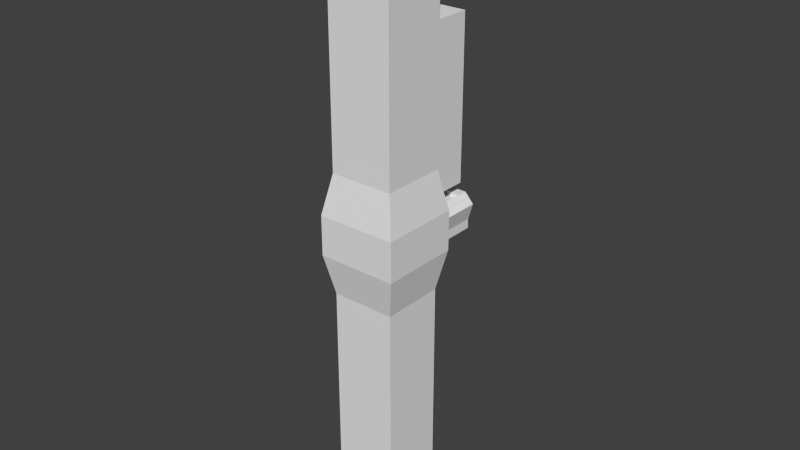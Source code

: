 # Source: Wall_Lights.blend  (saved by Blender 2.76.0; exported with 4.5.12 LTS)
import bpy
from mathutils import Matrix  # noqa: F401  (used for matrix-valued properties, if any)

bpy.ops.wm.read_factory_settings(use_empty=True)
scene = bpy.context.scene
scene.name = 'Scene'

# ---- collections
col_collection_1 = bpy.data.collections.new('Collection 1'); scene.collection.children.link(col_collection_1)

# ---- world
world_world = bpy.data.worlds.new('World'); scene.world = world_world
world_world.color = (0.05088, 0.05088, 0.05088)
world_world.use_sun_shadow = False
world_world.sun_shadow_jitter_overblur = 0.0
world_world.cycles.sampling_method = 'MANUAL'
world_world.cycles.sample_map_resolution = 256

# ---- meshes
me_plane = bpy.data.meshes.new('Plane')
me_plane.from_pydata([(0.0, -0.1, 0.0), (0.2, -0.1, 0.0), (0.02, -0.1, 0.01), (0.18, -0.1, 0.01), (0.0, -0.3, 0.0), (0.2, -0.3, 0.0), (0.0, -0.1, 0.1), (0.2, -0.1, 0.1), (0.02, -0.1, 0.09), (0.18, -0.1, 0.09), (0.0, -0.3, 0.1), (0.2, -0.3, 0.1), (0.02, -0.12, -0.1), (0.18, -0.12, -0.1), (0.02, -0.28, -0.1), (0.18, -0.28, -0.1), (0.02, -0.12, 0.2), (0.18, -0.12, 0.2), (0.02, -0.28, 0.2), (0.18, -0.28, 0.2), (0.18, 0.0, 0.01), (0.02, 0.0, 0.01), (0.18, 0.0, 0.09), (0.02, 0.0, 0.09), (0.03707, -0.1371, -0.7), (0.02, -0.12, -0.6829), (0.18, -0.12, -0.6829), (0.1629, -0.1371, -0.7), (0.02, -0.28, -0.6829), (0.03707, -0.2629, -0.7), (0.1629, -0.2629, -0.7), (0.18, -0.28, -0.6829), (0.02, -0.12, 0.7829), (0.03707, -0.1371, 0.8), (0.1629, -0.1371, 0.8), (0.18, -0.12, 0.7829), (0.03707, -0.2629, 0.8), (0.02, -0.28, 0.7829), (0.18, -0.28, 0.7829), (0.1629, -0.2629, 0.8)], [], [(2, 3, 1), (4, 14, 15), (7, 9, 8), (7, 17, 19), (5, 11, 10), (3, 9, 7), (0, 6, 8), (4, 10, 6), (3, 20, 22), (1, 7, 11), (13, 26, 25), (0, 12, 14), (1, 13, 12), (5, 15, 13), (19, 38, 37), (11, 19, 18), (6, 10, 18), (6, 16, 17), (12, 25, 28), (15, 31, 26), (14, 28, 31), (16, 32, 35), (18, 37, 32), (17, 35, 38), (33, 36, 39), (21, 23, 22), (2, 21, 20), (9, 22, 23), (8, 23, 21), (26, 27, 24), (30, 31, 28), (29, 28, 25), (27, 26, 31), (34, 35, 32), (38, 39, 36), (37, 36, 33), (35, 34, 39), (30, 29, 24), (0, 2, 1), (5, 4, 15), (6, 7, 8), (11, 7, 19), (4, 5, 10), (1, 3, 7), (2, 0, 8), (0, 4, 6), (9, 3, 22), (5, 1, 11), (12, 13, 25), (4, 0, 14), (0, 1, 12), (1, 5, 13), (18, 19, 37), (10, 11, 18), (16, 6, 18), (7, 6, 17), (14, 12, 28), (13, 15, 26), (15, 14, 31), (17, 16, 35), (16, 18, 32), (19, 17, 38), (34, 33, 39), (20, 21, 22), (3, 2, 20), (8, 9, 23), (2, 8, 21), (25, 26, 24), (29, 30, 28), (24, 29, 25), (30, 27, 31), (33, 34, 32), (37, 38, 36), (32, 37, 33), (38, 35, 39), (27, 30, 24)])
_uv = me_plane.uv_layers.new(name='UVMap')
_uv.uv.foreach_set('vector', [0.03788, 0.5262, 0.1591, 0.5262, 0.1742, 0.5328, 0.3712, 0.5328, 0.3561, 0.5983, 0.2348, 0.5983, 0.1742, 0.4672, 0.1591, 0.4738, 0.03788, 0.4738, 0.5682, 0.5328, 0.553, 0.5983, 0.4318, 0.5983, 0.2197, 0.5328, 0.2197, 0.4672, 0.3712, 0.4672, 0.1591, 0.5262, 0.1591, 0.4738, 0.1742, 0.4672, 0.02273, 0.5328, 0.02273, 0.4672, 0.03788, 0.4738, 0.7652, 0.4672, 0.7652, 0.5328, 0.6136, 0.5328, 0.8712, 0.7406, 0.8712, 0.8061, 0.8106, 0.8061, 0.5682, 0.4672, 0.5682, 0.5328, 0.4167, 0.5328, 0.1591, 0.5983, 0.1591, 0.9803, 0.03788, 0.9803, 0.6136, 0.4672, 0.6288, 0.4017, 0.75, 0.4017, 0.1742, 0.5328, 0.1591, 0.5983, 0.03788, 0.5983, 0.4167, 0.4672, 0.4318, 0.4017, 0.553, 0.4017, 0.2348, 0.4017, 0.2348, 0.01966, 0.3561, 0.01966, 0.2197, 0.4672, 0.2348, 0.4017, 0.3561, 0.4017, 0.6136, 0.5328, 0.7652, 0.5328, 0.75, 0.5983, 0.02273, 0.4672, 0.03788, 0.4017, 0.1591, 0.4017, 0.6288, 0.4017, 0.6288, 0.01966, 0.75, 0.01966, 0.4318, 0.4017, 0.4318, 0.01966, 0.553, 0.01966, 0.3561, 0.5983, 0.3561, 0.9803, 0.2348, 0.9803, 0.03788, 0.4017, 0.03788, 0.01966, 0.1591, 0.01966, 0.75, 0.5983, 0.75, 0.9803, 0.6288, 0.9803, 0.553, 0.5983, 0.553, 0.9803, 0.4318, 0.9803, 0.9189, 0.1133, 0.8235, 0.1133, 0.8235, 0.03085, 0.8712, 0.7012, 0.8106, 0.7012, 0.8106, 0.5964, 0.8864, 0.5571, 0.8106, 0.5571, 0.8106, 0.4522, 0.8106, 0.308, 0.8864, 0.308, 0.8864, 0.4129, 0.9167, 0.6619, 0.9167, 0.5964, 0.9773, 0.5964, 0.9318, 0.1638, 0.9189, 0.175, 0.8235, 0.175, 0.9189, 0.2575, 0.9318, 0.2687, 0.8106, 0.2687, 0.8235, 0.2575, 0.8106, 0.2687, 0.8106, 0.1638, 0.9189, 0.175, 0.9318, 0.1638, 0.9318, 0.2687, 0.9189, 0.03085, 0.9318, 0.01966, 0.9318, 0.1245, 0.8106, 0.01966, 0.8235, 0.03085, 0.8235, 0.1133, 0.8106, 0.1245, 0.8235, 0.1133, 0.9189, 0.1133, 0.9318, 0.01966, 0.9189, 0.03085, 0.8235, 0.03085, 0.9189, 0.2575, 0.8235, 0.2575, 0.8235, 0.175, 0.02273, 0.5328, 0.03788, 0.5262, 0.1742, 0.5328, 0.2197, 0.5328, 0.3712, 0.5328, 0.2348, 0.5983, 0.02273, 0.4672, 0.1742, 0.4672, 0.03788, 0.4738, 0.4167, 0.5328, 0.5682, 0.5328, 0.4318, 0.5983, 0.3712, 0.5328, 0.2197, 0.5328, 0.3712, 0.4672, 0.1742, 0.5328, 0.1591, 0.5262, 0.1742, 0.4672, 0.03788, 0.5262, 0.02273, 0.5328, 0.03788, 0.4738, 0.6136, 0.4672, 0.7652, 0.4672, 0.6136, 0.5328, 0.8106, 0.7406, 0.8712, 0.7406, 0.8106, 0.8061, 0.4167, 0.4672, 0.5682, 0.4672, 0.4167, 0.5328, 0.03788, 0.5983, 0.1591, 0.5983, 0.03788, 0.9803, 0.7652, 0.4672, 0.6136, 0.4672, 0.75, 0.4017, 0.02273, 0.5328, 0.1742, 0.5328, 0.03788, 0.5983, 0.5682, 0.4672, 0.4167, 0.4672, 0.553, 0.4017, 0.3561, 0.4017, 0.2348, 0.4017, 0.3561, 0.01966, 0.3712, 0.4672, 0.2197, 0.4672, 0.3561, 0.4017, 0.6288, 0.5983, 0.6136, 0.5328, 0.75, 0.5983, 0.1742, 0.4672, 0.02273, 0.4672, 0.1591, 0.4017, 0.75, 0.4017, 0.6288, 0.4017, 0.75, 0.01966, 0.553, 0.4017, 0.4318, 0.4017, 0.553, 0.01966, 0.2348, 0.5983, 0.3561, 0.5983, 0.2348, 0.9803, 0.1591, 0.4017, 0.03788, 0.4017, 0.1591, 0.01966, 0.6288, 0.5983, 0.75, 0.5983, 0.6288, 0.9803, 0.4318, 0.5983, 0.553, 0.5983, 0.4318, 0.9803, 0.9189, 0.03085, 0.9189, 0.1133, 0.8235, 0.03085, 0.8712, 0.5964, 0.8712, 0.7012, 0.8106, 0.5964, 0.8864, 0.4522, 0.8864, 0.5571, 0.8106, 0.4522, 0.8106, 0.4129, 0.8106, 0.308, 0.8864, 0.4129, 0.9773, 0.6619, 0.9167, 0.6619, 0.9773, 0.5964, 0.8106, 0.1638, 0.9318, 0.1638, 0.8235, 0.175, 0.8235, 0.2575, 0.9189, 0.2575, 0.8106, 0.2687, 0.8235, 0.175, 0.8235, 0.2575, 0.8106, 0.1638, 0.9189, 0.2575, 0.9189, 0.175, 0.9318, 0.2687, 0.9189, 0.1133, 0.9189, 0.03085, 0.9318, 0.1245, 0.8106, 0.1245, 0.8106, 0.01966, 0.8235, 0.1133, 0.9318, 0.1245, 0.8106, 0.1245, 0.9189, 0.1133, 0.8106, 0.01966, 0.9318, 0.01966, 0.8235, 0.03085, 0.9189, 0.175, 0.9189, 0.2575, 0.8235, 0.175])
me_plane.use_remesh_preserve_volume = False
me_plane.use_remesh_preserve_attributes = False
me_plane.use_mirror_vertex_groups = False
me_plane.update()
me_plane_011 = bpy.data.meshes.new('Plane.011')
me_plane_011.from_pydata([(0.03, -0.1, 0.0), (0.17, -0.1, 0.0), (0.03, 0.0, 0.0), (0.17, 0.0, 0.0), (0.03, -0.12, 0.13), (0.17, -0.12, 0.13), (0.03, -0.02, 0.13), (0.17, -0.02, 0.13), (0.03, -0.12, 0.53), (0.17, -0.12, 0.53), (0.03, -0.02, 0.53), (0.17, -0.02, 0.53), (0.03, -0.119, 0.1), (0.17, -0.119, 0.1), (0.03, -0.021, 0.1), (0.17, -0.021, 0.1), (0.03, -0.119, 0.08), (0.17, -0.119, 0.08), (0.03, -0.021, 0.08), (0.17, -0.021, 0.08), (0.007559, -0.1299, 0.0748), (0.03, -0.14, 0.1), (0.1924, -0.1299, 0.0748), (0.17, -0.14, 0.1), (0.007559, 0.0, 0.0748), (0.03, 0.0, 0.1), (0.1924, 0.0, 0.0748), (0.17, 0.0, 0.1)], [], [(0, 2, 3, 1), (1, 3, 26, 22), (3, 2, 24, 25, 27, 26), (24, 20, 12, 14), (4, 6, 7, 5), (8, 9, 11, 10), (5, 7, 11, 9), (6, 4, 8, 10), (7, 6, 10, 11), (4, 5, 9, 8), (13, 15, 19, 17), (0, 1, 22, 23, 21, 20), (16, 17, 19, 18), (14, 12, 16, 18), (15, 14, 18, 19), (12, 13, 17, 16), (12, 21, 23, 13), (15, 27, 25, 14), (12, 20, 21), (15, 26, 27), (22, 26, 15, 13), (2, 0, 20, 24), (22, 13, 23), (24, 14, 25)])
_uv = me_plane_011.uv_layers.new(name='UVMap')
_uv.uv.foreach_set('vector', [0.9853, 0.2118, 0.8382, 0.2118, 0.8382, 0.01412, 0.9853, 0.01412, 0.9481, 0.2966, 0.9481, 0.4378, 0.8879, 0.4378, 0.8879, 0.2543, 0.3971, 0.6345, 0.3971, 0.8322, 0.2871, 0.8639, 0.25, 0.8322, 0.25, 0.6345, 0.2871, 0.6028, 0.4853, 0.6536, 0.6764, 0.6536, 0.6603, 0.7012, 0.5162, 0.7012, 0.1618, 0.805, 0.01471, 0.805, 0.01471, 0.6073, 0.1618, 0.6073, 0.4853, 0.1456, 0.4853, 0.01412, 0.6324, 0.01412, 0.6324, 0.1456, 0.6618, 0.01412, 0.8088, 0.01412, 0.8088, 0.436, 0.6618, 0.436, 0.6324, 0.5675, 0.4853, 0.5675, 0.4853, 0.1456, 0.6324, 0.1456, 0.2206, 0.5791, 0.01471, 0.5791, 0.01471, 0.01412, 0.2206, 0.01412, 0.4559, 0.5746, 0.25, 0.5746, 0.25, 0.01412, 0.4559, 0.01412, 0.01471, 0.8333, 0.1588, 0.8333, 0.1588, 0.8544, 0.01471, 0.8544, 0.7206, 0.8252, 0.7206, 0.6274, 0.8353, 0.5957, 0.8739, 0.6274, 0.8739, 0.8252, 0.8353, 0.8569, 0.01471, 0.9859, 0.01471, 0.8544, 0.1588, 0.8544, 0.1588, 0.9859, 0.9033, 0.7342, 0.9033, 0.5957, 0.9253, 0.5957, 0.9253, 0.7342, 0.2206, 0.6073, 0.2206, 0.805, 0.1914, 0.805, 0.1914, 0.6073, 0.4559, 0.6028, 0.4559, 0.8005, 0.4265, 0.8005, 0.4265, 0.6028, 0.6603, 0.7012, 0.6912, 0.7012, 0.6912, 0.8327, 0.6603, 0.8327, 0.5162, 0.8327, 0.4853, 0.8327, 0.4853, 0.7012, 0.5162, 0.7012, 0.6603, 0.7012, 0.6764, 0.6536, 0.6912, 0.7012, 0.8382, 0.4082, 0.8879, 0.4378, 0.8382, 0.4378, 0.8879, 0.2543, 0.8879, 0.4378, 0.8382, 0.4082, 0.8382, 0.2698, 0.4853, 0.5957, 0.6324, 0.5957, 0.6764, 0.6536, 0.4853, 0.6536, 0.8879, 0.2543, 0.8382, 0.2698, 0.8382, 0.2401, 0.4853, 0.6536, 0.5162, 0.7012, 0.4853, 0.7012])
me_plane_011.use_remesh_preserve_volume = False
me_plane_011.use_remesh_preserve_attributes = False
me_plane_011.use_mirror_vertex_groups = False
me_plane_011.update()

# ---- objects
ob_wall_light_large = bpy.data.objects.new('Wall_Light_Large', me_plane)
ob_wall_light_small = bpy.data.objects.new('Wall_Light_Small', me_plane_011)

# ---- transforms, parenting, visibility, modifiers, constraints
ob_wall_light_large.location = (0.0, 0.0, 0.0)
ob_wall_light_large.lineart.crease_threshold = 0.0
ob_wall_light_small.location = (0.0, 0.0, 0.0)
ob_wall_light_small.hide_viewport = True
ob_wall_light_small.lineart.crease_threshold = 0.0

# ---- collection membership
col_collection_1.objects.link(ob_wall_light_large)
col_collection_1.objects.link(ob_wall_light_small)

# ---- scene / render settings (as saved in the file)
scene.frame_start = 1; scene.frame_end = 250; scene.frame_set(194)
scene.render.engine = 'CYCLES'
scene.render.image_settings.file_format = 'JPEG'
scene.render.image_settings.quality = 100
scene.render.dither_intensity = 0.0
scene.cycles.use_denoising = False
scene.cycles.samples = 100
scene.cycles.sampling_pattern = 'TABULATED_SOBOL'
scene.cycles.light_sampling_threshold = 0.0
scene.cycles.use_adaptive_sampling = False
scene.cycles.use_light_tree = False
scene.cycles.blur_glossy = 0.0
scene.cycles.pixel_filter_type = 'GAUSSIAN'
scene.cycles.sample_clamp_indirect = 0.0
scene.view_settings.view_transform = 'Standard'
bpy.context.view_layer.update()

# ---- added for rendering (the .blend has no active camera and no usable light): camera, sun
cam_auto = bpy.data.cameras.new('AutoCamera')
cam_auto.lens = 50.0
cam_auto.sensor_width = 36.0
cam_auto.clip_end = 1000.0
ob_auto_camera = bpy.data.objects.new('AutoCamera', cam_auto)
scene.collection.objects.link(ob_auto_camera)
ob_auto_camera.location = (1.52737, -1.86284, 1.19189)
ob_auto_camera.rotation_euler = (1.09748, -7.21219e-08, 0.694738)
scene.camera = ob_auto_camera
light_auto_sun = bpy.data.lights.new('AutoSun', 'SUN')
light_auto_sun.energy = 3.0
light_auto_sun.angle = 0.0523599
ob_auto_sun = bpy.data.objects.new('AutoSun', light_auto_sun)
scene.collection.objects.link(ob_auto_sun)
ob_auto_sun.rotation_euler = (0.872665, 0.174533, 0.523599)
bpy.context.view_layer.update()
